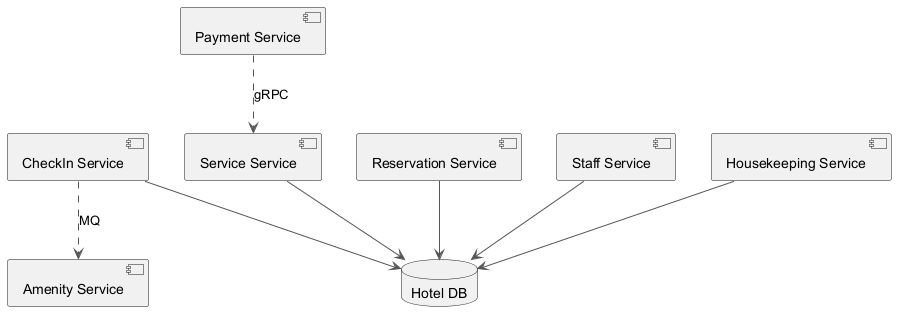

The diagram above was rendered by PlantUML. Its source (embedded in the PNG):
@startuml
skinparam backgroundColor #FFFFFF
skinparam classBackgroundColor #E8F4FA
skinparam classBorderColor #2C7DA0
skinparam ArrowColor #555555
component "Amenity Service" as C_AmenityService
component "Service Service" as C_ServiceService
component "CheckIn Service" as C_CheckInService
component "Payment Service" as C_PaymentService
component "Reservation Service" as C_ReservationService
component "Staff Service" as C_StaffService
component "Housekeeping Service" as C_HousekeepingService
database "Hotel DB" as DB_hotel
C_ServiceService --> DB_hotel
C_CheckInService --> DB_hotel
C_ReservationService --> DB_hotel
C_StaffService --> DB_hotel
C_HousekeepingService --> DB_hotel
C_CheckInService ..> C_AmenityService : MQ
C_PaymentService ..> C_ServiceService : gRPC
@enduml